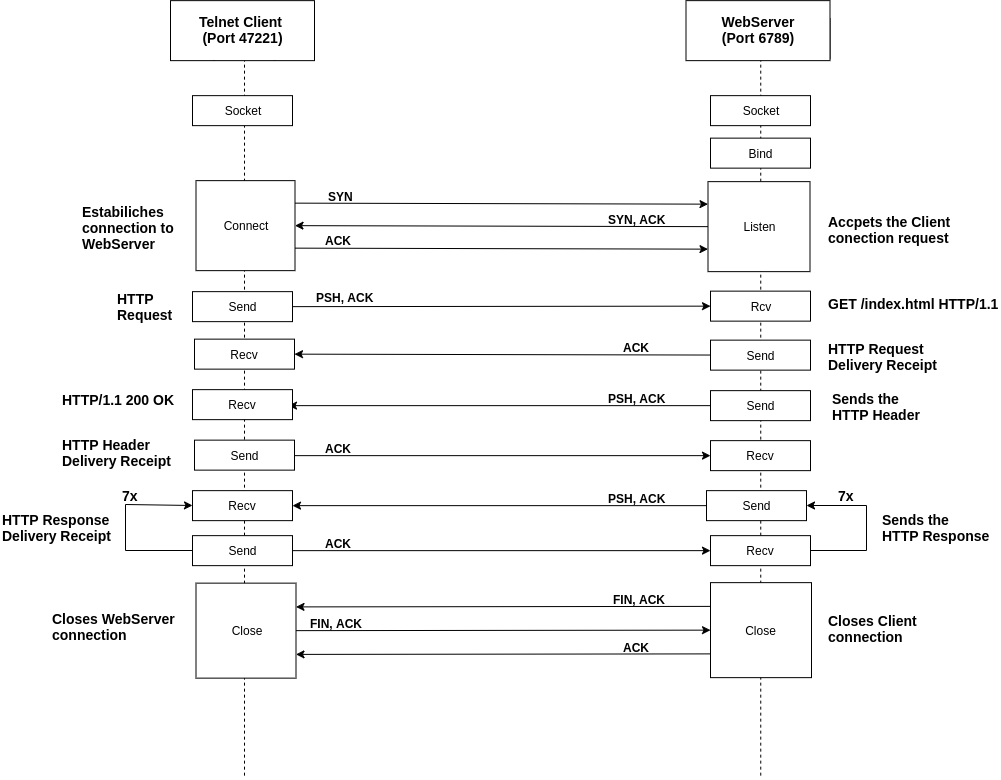

The diagram above was exported from draw.io. Its source (the exported page's mxGraphModel, read from the mxfile embedded in the PNG):
<mxGraphModel dx="970" dy="-231" grid="1" gridSize="10" guides="1" tooltips="1" connect="1" arrows="1" fold="1" page="1" pageScale="1" pageWidth="1169" pageHeight="827" math="0" shadow="0">
  <root>
    <mxCell id="0" />
    <mxCell id="1" parent="0" />
    <mxCell id="lvXIGxXpsJ23uh3py_72-152" value="&lt;b&gt;SYN&lt;/b&gt;" style="text;html=1;resizable=0;points=[];autosize=1;align=left;verticalAlign=top;spacingTop=-4;rotation=0;" parent="1" vertex="1">
      <mxGeometry x="386" y="1037.142804827009" width="40" height="20" as="geometry" />
    </mxCell>
    <mxCell id="lvXIGxXpsJ23uh3py_72-153" value="&lt;b&gt;SYN, ACK&lt;/b&gt;" style="text;html=1;resizable=0;points=[];autosize=1;align=left;verticalAlign=top;spacingTop=-4;rotation=0;direction=west;" parent="1" vertex="1">
      <mxGeometry x="666" y="1060.142804827009" width="70" height="20" as="geometry" />
    </mxCell>
    <mxCell id="lvXIGxXpsJ23uh3py_72-155" value="&lt;b&gt;PSH, ACK&lt;/b&gt;" style="text;html=1;resizable=0;points=[];autosize=1;align=left;verticalAlign=top;spacingTop=-4;" parent="1" vertex="1">
      <mxGeometry x="374" y="1138.1428048270088" width="70" height="20" as="geometry" />
    </mxCell>
    <mxCell id="lvXIGxXpsJ23uh3py_72-156" value="&lt;b&gt;ACK&lt;/b&gt;" style="text;html=1;resizable=0;points=[];autosize=1;align=left;verticalAlign=top;spacingTop=-4;" parent="1" vertex="1">
      <mxGeometry x="681" y="1188.1428048270088" width="40" height="20" as="geometry" />
    </mxCell>
    <mxCell id="lvXIGxXpsJ23uh3py_72-157" value="&lt;b&gt;PSH, ACK&lt;/b&gt;" style="text;html=1;resizable=0;points=[];autosize=1;align=left;verticalAlign=top;spacingTop=-4;" parent="1" vertex="1">
      <mxGeometry x="666" y="1239.1428048270088" width="70" height="20" as="geometry" />
    </mxCell>
    <mxCell id="lvXIGxXpsJ23uh3py_72-159" value="&lt;b&gt;ACK&lt;/b&gt;" style="text;html=1;resizable=0;points=[];autosize=1;align=left;verticalAlign=top;spacingTop=-4;" parent="1" vertex="1">
      <mxGeometry x="383" y="1289.1428048270088" width="40" height="20" as="geometry" />
    </mxCell>
    <mxCell id="lvXIGxXpsJ23uh3py_72-160" value="&lt;b&gt;PSH, ACK&lt;/b&gt;" style="text;html=1;resizable=0;points=[];autosize=1;align=left;verticalAlign=top;spacingTop=-4;" parent="1" vertex="1">
      <mxGeometry x="666" y="1339.1428048270088" width="70" height="20" as="geometry" />
    </mxCell>
    <mxCell id="lvXIGxXpsJ23uh3py_72-161" value="&lt;span style=&quot;font-size: 14px&quot;&gt;&lt;b&gt;7x&lt;/b&gt;&lt;/span&gt;" style="text;html=1;resizable=0;points=[];autosize=1;align=left;verticalAlign=top;spacingTop=-4;" parent="1" vertex="1">
      <mxGeometry x="896" y="1335.1428048270088" width="30" height="20" as="geometry" />
    </mxCell>
    <mxCell id="lvXIGxXpsJ23uh3py_72-162" value="" style="endArrow=classic;html=1;exitX=1;exitY=0.5;exitDx=0;exitDy=0;entryX=0;entryY=0.5;entryDx=0;entryDy=0;" parent="1" source="lvXIGxXpsJ23uh3py_72-151" target="lvXIGxXpsJ23uh3py_72-144" edge="1">
      <mxGeometry width="50" height="50" relative="1" as="geometry">
        <mxPoint x="339.5" y="1484.6428048270088" as="sourcePoint" />
        <mxPoint x="770" y="1488" as="targetPoint" />
      </mxGeometry>
    </mxCell>
    <mxCell id="lvXIGxXpsJ23uh3py_72-163" value="&lt;b&gt;ACK&lt;/b&gt;" style="text;html=1;resizable=0;points=[];autosize=1;align=left;verticalAlign=top;spacingTop=-4;" parent="1" vertex="1">
      <mxGeometry x="383" y="1384.1428048270088" width="40" height="20" as="geometry" />
    </mxCell>
    <mxCell id="lvXIGxXpsJ23uh3py_72-164" value="&lt;b&gt;FIN, ACK&lt;/b&gt;" style="text;html=1;resizable=0;points=[];autosize=1;align=left;verticalAlign=top;spacingTop=-4;" parent="1" vertex="1">
      <mxGeometry x="671" y="1440.1428048270088" width="70" height="20" as="geometry" />
    </mxCell>
    <mxCell id="lvXIGxXpsJ23uh3py_72-165" value="&lt;b&gt;FIN, ACK&lt;/b&gt;" style="text;html=1;resizable=0;points=[];autosize=1;align=left;verticalAlign=top;spacingTop=-4;" parent="1" vertex="1">
      <mxGeometry x="368" y="1464.1428048270088" width="70" height="20" as="geometry" />
    </mxCell>
    <mxCell id="lvXIGxXpsJ23uh3py_72-166" value="&lt;b&gt;ACK&lt;/b&gt;" style="text;html=1;resizable=0;points=[];autosize=1;align=left;verticalAlign=top;spacingTop=-4;" parent="1" vertex="1">
      <mxGeometry x="681" y="1488.1428048270088" width="40" height="20" as="geometry" />
    </mxCell>
    <mxCell id="lvXIGxXpsJ23uh3py_72-167" value="&lt;b style=&quot;font-size: 14px&quot;&gt;Sends the&lt;br&gt;HTTP Response&lt;/b&gt;" style="text;html=1;resizable=0;points=[];autosize=1;align=left;verticalAlign=top;spacingTop=-4;" parent="1" vertex="1">
      <mxGeometry x="940" y="1359.1428048270088" width="120" height="30" as="geometry" />
    </mxCell>
    <mxCell id="lvXIGxXpsJ23uh3py_72-168" value="&lt;b style=&quot;font-size: 14px&quot;&gt;HTTP&lt;br&gt;Request&lt;/b&gt;" style="text;html=1;resizable=0;points=[];autosize=1;align=left;verticalAlign=top;spacingTop=-4;" parent="1" vertex="1">
      <mxGeometry x="175" y="1138.1428048270088" width="70" height="30" as="geometry" />
    </mxCell>
    <mxCell id="lvXIGxXpsJ23uh3py_72-169" value="&lt;b style=&quot;font-size: 14px;&quot;&gt;GET /index.html HTTP/1.1&lt;/b&gt;" style="text;html=1;resizable=0;points=[];autosize=1;align=left;verticalAlign=top;spacingTop=-4;fontSize=14;" parent="1" vertex="1">
      <mxGeometry x="886" y="1143.1428048270088" width="160" height="20" as="geometry" />
    </mxCell>
    <mxCell id="lvXIGxXpsJ23uh3py_72-170" value="&lt;b style=&quot;font-size: 14px&quot;&gt;Accpets the Client&lt;br&gt;conection request&lt;br&gt;&lt;/b&gt;" style="text;html=1;resizable=0;points=[];autosize=1;align=left;verticalAlign=top;spacingTop=-4;" parent="1" vertex="1">
      <mxGeometry x="886" y="1061.142804827009" width="140" height="30" as="geometry" />
    </mxCell>
    <mxCell id="lvXIGxXpsJ23uh3py_72-171" value="&lt;b style=&quot;font-size: 14px&quot;&gt;Sends the&amp;nbsp;&lt;br style=&quot;font-size: 14px&quot;&gt;HTTP Header&lt;/b&gt;" style="text;html=1;resizable=0;points=[];autosize=1;align=left;verticalAlign=top;spacingTop=-4;fontSize=14;" parent="1" vertex="1">
      <mxGeometry x="889.5" y="1238.1428048270088" width="100" height="40" as="geometry" />
    </mxCell>
    <mxCell id="lvXIGxXpsJ23uh3py_72-172" value="&lt;b&gt;&lt;span style=&quot;font-size: 14px&quot;&gt;Estabiliches&lt;/span&gt;&lt;br&gt;&lt;font style=&quot;font-size: 14px&quot;&gt;connection&lt;/font&gt;&lt;span style=&quot;font-size: 14px&quot;&gt; to&lt;/span&gt;&lt;br&gt;&lt;span style=&quot;font-size: 14px&quot;&gt;WebServer&lt;/span&gt;&lt;/b&gt;" style="text;html=1;resizable=0;points=[];autosize=1;align=left;verticalAlign=top;spacingTop=-4;" parent="1" vertex="1">
      <mxGeometry x="140" y="1051.142804827009" width="110" height="40" as="geometry" />
    </mxCell>
    <mxCell id="lvXIGxXpsJ23uh3py_72-173" value="&lt;b style=&quot;font-size: 14px&quot;&gt;Closes WebServer&lt;br&gt;connection&lt;br&gt;&lt;/b&gt;" style="text;html=1;resizable=0;points=[];autosize=1;align=left;verticalAlign=top;spacingTop=-4;" parent="1" vertex="1">
      <mxGeometry x="110" y="1458.1428048270088" width="140" height="30" as="geometry" />
    </mxCell>
    <mxCell id="lvXIGxXpsJ23uh3py_72-174" value="&lt;b style=&quot;font-size: 14px&quot;&gt;Closes Client&lt;br style=&quot;font-size: 14px&quot;&gt;connection&lt;/b&gt;" style="text;html=1;resizable=0;points=[];autosize=1;align=left;verticalAlign=top;spacingTop=-4;fontSize=14;" parent="1" vertex="1">
      <mxGeometry x="886" y="1460.1428048270088" width="100" height="40" as="geometry" />
    </mxCell>
    <mxCell id="lvXIGxXpsJ23uh3py_72-177" value="&lt;b&gt;&lt;span style=&quot;font-size: 14px&quot;&gt;HTTP Request&lt;br&gt;Delivery Receipt&lt;/span&gt;&lt;br&gt;&lt;/b&gt;" style="text;html=1;resizable=0;points=[];autosize=1;align=left;verticalAlign=top;spacingTop=-4;" parent="1" vertex="1">
      <mxGeometry x="886" y="1188.1428048270088" width="120" height="30" as="geometry" />
    </mxCell>
    <mxCell id="lvXIGxXpsJ23uh3py_72-178" value="&lt;b style=&quot;font-size: 14px&quot;&gt;HTTP Header&lt;br&gt;Delivery Receipt&lt;/b&gt;" style="text;html=1;resizable=0;points=[];autosize=1;align=left;verticalAlign=top;spacingTop=-4;" parent="1" vertex="1">
      <mxGeometry x="120" y="1284.1428048270088" width="120" height="30" as="geometry" />
    </mxCell>
    <mxCell id="lvXIGxXpsJ23uh3py_72-182" value="" style="endArrow=classic;html=1;exitX=1;exitY=0.25;exitDx=0;exitDy=0;entryX=0;entryY=0.25;entryDx=0;entryDy=0;" parent="1" source="lvXIGxXpsJ23uh3py_72-146" target="lvXIGxXpsJ23uh3py_72-136" edge="1">
      <mxGeometry width="50" height="50" relative="1" as="geometry">
        <mxPoint x="420" y="990" as="sourcePoint" />
        <mxPoint x="770" y="1056" as="targetPoint" />
      </mxGeometry>
    </mxCell>
    <mxCell id="lvXIGxXpsJ23uh3py_72-183" value="" style="endArrow=classic;html=1;exitX=0;exitY=0.5;exitDx=0;exitDy=0;entryX=1;entryY=0.5;entryDx=0;entryDy=0;" parent="1" source="lvXIGxXpsJ23uh3py_72-136" target="lvXIGxXpsJ23uh3py_72-146" edge="1">
      <mxGeometry width="50" height="50" relative="1" as="geometry">
        <mxPoint x="706" y="1080.142804827009" as="sourcePoint" />
        <mxPoint x="336" y="1075.142804827009" as="targetPoint" />
        <Array as="points" />
      </mxGeometry>
    </mxCell>
    <mxCell id="lvXIGxXpsJ23uh3py_72-184" value="" style="endArrow=classic;html=1;entryX=1;entryY=0.75;entryDx=0;entryDy=0;exitX=0;exitY=0.75;exitDx=0;exitDy=0;" parent="1" source="lvXIGxXpsJ23uh3py_72-144" target="lvXIGxXpsJ23uh3py_72-151" edge="1">
      <mxGeometry width="50" height="50" relative="1" as="geometry">
        <mxPoint x="710" y="1550" as="sourcePoint" />
        <mxPoint x="346" y="1520.1428048270088" as="targetPoint" />
      </mxGeometry>
    </mxCell>
    <mxCell id="lvXIGxXpsJ23uh3py_72-185" value="" style="endArrow=classic;html=1;exitX=1;exitY=0.75;exitDx=0;exitDy=0;entryX=0;entryY=0.75;entryDx=0;entryDy=0;" parent="1" source="lvXIGxXpsJ23uh3py_72-146" target="lvXIGxXpsJ23uh3py_72-136" edge="1">
      <mxGeometry width="50" height="50" relative="1" as="geometry">
        <mxPoint x="466" y="1100.142804827009" as="sourcePoint" />
        <mxPoint x="516" y="1050.142804827009" as="targetPoint" />
      </mxGeometry>
    </mxCell>
    <mxCell id="lvXIGxXpsJ23uh3py_72-186" value="" style="endArrow=classic;html=1;entryX=0;entryY=0.5;entryDx=0;entryDy=0;exitX=1;exitY=0.5;exitDx=0;exitDy=0;" parent="1" source="lvXIGxXpsJ23uh3py_72-147" target="lvXIGxXpsJ23uh3py_72-137" edge="1">
      <mxGeometry width="50" height="50" relative="1" as="geometry">
        <mxPoint x="616" y="1160.1428048270088" as="sourcePoint" />
        <mxPoint x="666" y="1110.142804827009" as="targetPoint" />
      </mxGeometry>
    </mxCell>
    <mxCell id="lvXIGxXpsJ23uh3py_72-187" value="" style="endArrow=classic;html=1;entryX=1;entryY=0.5;entryDx=0;entryDy=0;" parent="1" source="lvXIGxXpsJ23uh3py_72-138" target="lvXIGxXpsJ23uh3py_72-148" edge="1">
      <mxGeometry width="50" height="50" relative="1" as="geometry">
        <mxPoint x="506" y="1200.1428048270088" as="sourcePoint" />
        <mxPoint x="346" y="1205.1428048270088" as="targetPoint" />
      </mxGeometry>
    </mxCell>
    <mxCell id="lvXIGxXpsJ23uh3py_72-188" value="" style="endArrow=classic;html=1;exitX=0;exitY=0.5;exitDx=0;exitDy=0;" parent="1" source="lvXIGxXpsJ23uh3py_72-139" edge="1">
      <mxGeometry width="50" height="50" relative="1" as="geometry">
        <mxPoint x="376" y="1250.1428048270088" as="sourcePoint" />
        <mxPoint x="348" y="1255.1428048270088" as="targetPoint" />
      </mxGeometry>
    </mxCell>
    <mxCell id="lvXIGxXpsJ23uh3py_72-189" value="" style="endArrow=classic;html=1;entryX=0;entryY=0.5;entryDx=0;entryDy=0;" parent="1" target="lvXIGxXpsJ23uh3py_72-140" edge="1">
      <mxGeometry width="50" height="50" relative="1" as="geometry">
        <mxPoint x="350" y="1305.1428048270088" as="sourcePoint" />
        <mxPoint x="756" y="1260.1428048270088" as="targetPoint" />
      </mxGeometry>
    </mxCell>
    <mxCell id="lvXIGxXpsJ23uh3py_72-190" value="" style="endArrow=classic;html=1;exitX=0;exitY=0.5;exitDx=0;exitDy=0;entryX=1;entryY=0.5;entryDx=0;entryDy=0;" parent="1" target="lvXIGxXpsJ23uh3py_72-158" edge="1">
      <mxGeometry width="50" height="50" relative="1" as="geometry">
        <mxPoint x="778" y="1355.142804827009" as="sourcePoint" />
        <mxPoint x="364" y="1355.142804827009" as="targetPoint" />
      </mxGeometry>
    </mxCell>
    <mxCell id="lvXIGxXpsJ23uh3py_72-191" value="" style="endArrow=classic;html=1;entryX=0;entryY=0.5;entryDx=0;entryDy=0;exitX=1;exitY=0.5;exitDx=0;exitDy=0;" parent="1" source="lvXIGxXpsJ23uh3py_72-176" target="lvXIGxXpsJ23uh3py_72-143" edge="1">
      <mxGeometry width="50" height="50" relative="1" as="geometry">
        <mxPoint x="586" y="1400.1428048270088" as="sourcePoint" />
        <mxPoint x="636" y="1350.1428048270088" as="targetPoint" />
      </mxGeometry>
    </mxCell>
    <mxCell id="lvXIGxXpsJ23uh3py_72-192" value="" style="endArrow=classic;html=1;exitX=0;exitY=0.25;exitDx=0;exitDy=0;entryX=1;entryY=0.25;entryDx=0;entryDy=0;" parent="1" source="lvXIGxXpsJ23uh3py_72-144" target="lvXIGxXpsJ23uh3py_72-151" edge="1">
      <mxGeometry width="50" height="50" relative="1" as="geometry">
        <mxPoint x="386" y="1450.1428048270088" as="sourcePoint" />
        <mxPoint x="400" y="1430" as="targetPoint" />
      </mxGeometry>
    </mxCell>
    <mxCell id="lvXIGxXpsJ23uh3py_72-193" value="" style="group" parent="1" vertex="1" connectable="0">
      <mxGeometry x="234" y="868.142804827009" width="140" height="760" as="geometry" />
    </mxCell>
    <mxCell id="lvXIGxXpsJ23uh3py_72-132" value="&lt;b&gt;Client&amp;nbsp;&lt;br&gt;port=33880&lt;br&gt;(WebClient)&lt;br&gt;&lt;/b&gt;" style="shape=umlLifeline;perimeter=lifelinePerimeter;whiteSpace=wrap;html=1;container=1;collapsible=0;recursiveResize=0;outlineConnect=0;" parent="lvXIGxXpsJ23uh3py_72-193" vertex="1">
      <mxGeometry width="140" height="760" as="geometry" />
    </mxCell>
    <mxCell id="lvXIGxXpsJ23uh3py_72-133" value="&lt;b style=&quot;white-space: normal ; font-size: 14px&quot;&gt;Telnet Client&amp;nbsp;&lt;br&gt;(Port 47221)&lt;br&gt;&lt;/b&gt;" style="rounded=0;whiteSpace=wrap;html=1;" parent="lvXIGxXpsJ23uh3py_72-132" vertex="1">
      <mxGeometry x="-4" y="-18" width="144" height="60" as="geometry" />
    </mxCell>
    <mxCell id="lvXIGxXpsJ23uh3py_72-151" value="Close" style="rounded=0;whiteSpace=wrap;html=1;" parent="lvXIGxXpsJ23uh3py_72-132" vertex="1">
      <mxGeometry x="21.5" y="564.5" width="100" height="95" as="geometry" />
    </mxCell>
    <mxCell id="lvXIGxXpsJ23uh3py_72-145" value="Socket" style="rounded=0;whiteSpace=wrap;html=1;" parent="lvXIGxXpsJ23uh3py_72-193" vertex="1">
      <mxGeometry x="18" y="77" width="100" height="30" as="geometry" />
    </mxCell>
    <mxCell id="lvXIGxXpsJ23uh3py_72-146" value="Connect" style="rounded=0;whiteSpace=wrap;html=1;" parent="lvXIGxXpsJ23uh3py_72-193" vertex="1">
      <mxGeometry x="21.5" y="162" width="99" height="90" as="geometry" />
    </mxCell>
    <mxCell id="lvXIGxXpsJ23uh3py_72-147" value="Send" style="rounded=0;whiteSpace=wrap;html=1;" parent="lvXIGxXpsJ23uh3py_72-193" vertex="1">
      <mxGeometry x="18" y="273" width="100" height="30" as="geometry" />
    </mxCell>
    <mxCell id="lvXIGxXpsJ23uh3py_72-148" value="Recv" style="rounded=0;whiteSpace=wrap;html=1;" parent="lvXIGxXpsJ23uh3py_72-193" vertex="1">
      <mxGeometry x="20" y="320.5" width="100" height="30" as="geometry" />
    </mxCell>
    <mxCell id="lvXIGxXpsJ23uh3py_72-149" value="Recv" style="rounded=0;whiteSpace=wrap;html=1;" parent="lvXIGxXpsJ23uh3py_72-193" vertex="1">
      <mxGeometry x="18" y="371" width="100" height="30" as="geometry" />
    </mxCell>
    <mxCell id="lvXIGxXpsJ23uh3py_72-150" value="Send" style="rounded=0;whiteSpace=wrap;html=1;" parent="lvXIGxXpsJ23uh3py_72-193" vertex="1">
      <mxGeometry x="20" y="421.5" width="100" height="30" as="geometry" />
    </mxCell>
    <mxCell id="lvXIGxXpsJ23uh3py_72-158" value="Recv" style="rounded=0;whiteSpace=wrap;html=1;" parent="lvXIGxXpsJ23uh3py_72-193" vertex="1">
      <mxGeometry x="18" y="472" width="100" height="30" as="geometry" />
    </mxCell>
    <mxCell id="lvXIGxXpsJ23uh3py_72-176" value="Send" style="rounded=0;whiteSpace=wrap;html=1;" parent="lvXIGxXpsJ23uh3py_72-193" vertex="1">
      <mxGeometry x="18" y="517" width="100" height="30" as="geometry" />
    </mxCell>
    <mxCell id="lvXIGxXpsJ23uh3py_72-175" style="edgeStyle=orthogonalEdgeStyle;rounded=0;orthogonalLoop=1;jettySize=auto;html=1;exitX=0;exitY=0.5;exitDx=0;exitDy=0;entryX=0;entryY=0.5;entryDx=0;entryDy=0;" parent="lvXIGxXpsJ23uh3py_72-193" source="lvXIGxXpsJ23uh3py_72-176" target="lvXIGxXpsJ23uh3py_72-158" edge="1">
      <mxGeometry relative="1" as="geometry">
        <Array as="points">
          <mxPoint x="-49" y="532" />
          <mxPoint x="-49" y="486" />
        </Array>
      </mxGeometry>
    </mxCell>
    <mxCell id="lvXIGxXpsJ23uh3py_72-194" value="" style="group" parent="1" vertex="1" connectable="0">
      <mxGeometry x="751" y="868.142804827009" width="138.5" height="760" as="geometry" />
    </mxCell>
    <mxCell id="lvXIGxXpsJ23uh3py_72-130" value="&lt;b&gt;WebServer&lt;br&gt;port=6789&lt;/b&gt;" style="shape=umlLifeline;perimeter=lifelinePerimeter;whiteSpace=wrap;html=1;container=1;collapsible=0;recursiveResize=0;outlineConnect=0;" parent="lvXIGxXpsJ23uh3py_72-194" vertex="1">
      <mxGeometry width="138.5" height="760" as="geometry" />
    </mxCell>
    <mxCell id="lvXIGxXpsJ23uh3py_72-131" value="&lt;b style=&quot;white-space: normal ; font-size: 14px&quot;&gt;WebServer&lt;br&gt;(Port 6789)&lt;/b&gt;" style="rounded=0;whiteSpace=wrap;html=1;" parent="lvXIGxXpsJ23uh3py_72-130" vertex="1">
      <mxGeometry x="-5.5" y="-18" width="144" height="60" as="geometry" />
    </mxCell>
    <mxCell id="lvXIGxXpsJ23uh3py_72-134" value="Socket" style="rounded=0;whiteSpace=wrap;html=1;" parent="lvXIGxXpsJ23uh3py_72-130" vertex="1">
      <mxGeometry x="19" y="77" width="100" height="30" as="geometry" />
    </mxCell>
    <mxCell id="lvXIGxXpsJ23uh3py_72-135" value="Bind" style="rounded=0;whiteSpace=wrap;html=1;" parent="lvXIGxXpsJ23uh3py_72-130" vertex="1">
      <mxGeometry x="19" y="119.5" width="100" height="30" as="geometry" />
    </mxCell>
    <mxCell id="lvXIGxXpsJ23uh3py_72-136" value="Listen" style="rounded=0;whiteSpace=wrap;html=1;" parent="lvXIGxXpsJ23uh3py_72-130" vertex="1">
      <mxGeometry x="16.5" y="163" width="102" height="90" as="geometry" />
    </mxCell>
    <mxCell id="lvXIGxXpsJ23uh3py_72-141" value="Send" style="rounded=0;whiteSpace=wrap;html=1;" parent="lvXIGxXpsJ23uh3py_72-130" vertex="1">
      <mxGeometry x="15" y="472" width="100" height="30" as="geometry" />
    </mxCell>
    <mxCell id="lvXIGxXpsJ23uh3py_72-137" value="Rcv" style="rounded=0;whiteSpace=wrap;html=1;" parent="lvXIGxXpsJ23uh3py_72-194" vertex="1">
      <mxGeometry x="19" y="272.5" width="100" height="30" as="geometry" />
    </mxCell>
    <mxCell id="lvXIGxXpsJ23uh3py_72-138" value="Send" style="rounded=0;whiteSpace=wrap;html=1;" parent="lvXIGxXpsJ23uh3py_72-194" vertex="1">
      <mxGeometry x="19" y="321.5" width="100" height="30" as="geometry" />
    </mxCell>
    <mxCell id="lvXIGxXpsJ23uh3py_72-139" value="Send" style="rounded=0;whiteSpace=wrap;html=1;" parent="lvXIGxXpsJ23uh3py_72-194" vertex="1">
      <mxGeometry x="19" y="372" width="100" height="30" as="geometry" />
    </mxCell>
    <mxCell id="lvXIGxXpsJ23uh3py_72-140" value="Recv" style="rounded=0;whiteSpace=wrap;html=1;" parent="lvXIGxXpsJ23uh3py_72-194" vertex="1">
      <mxGeometry x="19" y="422" width="100" height="30" as="geometry" />
    </mxCell>
    <mxCell id="lvXIGxXpsJ23uh3py_72-143" value="Recv" style="rounded=0;whiteSpace=wrap;html=1;" parent="lvXIGxXpsJ23uh3py_72-194" vertex="1">
      <mxGeometry x="19" y="517" width="100" height="30" as="geometry" />
    </mxCell>
    <mxCell id="lvXIGxXpsJ23uh3py_72-142" style="edgeStyle=orthogonalEdgeStyle;rounded=0;orthogonalLoop=1;jettySize=auto;html=1;exitX=1;exitY=0.5;exitDx=0;exitDy=0;entryX=1;entryY=0.5;entryDx=0;entryDy=0;" parent="lvXIGxXpsJ23uh3py_72-194" source="lvXIGxXpsJ23uh3py_72-143" target="lvXIGxXpsJ23uh3py_72-141" edge="1">
      <mxGeometry relative="1" as="geometry">
        <Array as="points">
          <mxPoint x="175" y="532" />
          <mxPoint x="175" y="487" />
        </Array>
      </mxGeometry>
    </mxCell>
    <mxCell id="lvXIGxXpsJ23uh3py_72-144" value="Close" style="rounded=0;whiteSpace=wrap;html=1;" parent="lvXIGxXpsJ23uh3py_72-194" vertex="1">
      <mxGeometry x="19" y="564" width="101" height="95" as="geometry" />
    </mxCell>
    <mxCell id="lvXIGxXpsJ23uh3py_72-195" value="&lt;b&gt;ACK&lt;/b&gt;" style="text;html=1;resizable=0;points=[];autosize=1;align=left;verticalAlign=top;spacingTop=-4;" parent="1" vertex="1">
      <mxGeometry x="383" y="1081.1428048270088" width="40" height="20" as="geometry" />
    </mxCell>
    <mxCell id="lvXIGxXpsJ23uh3py_72-204" value="&lt;b&gt;&lt;font style=&quot;font-size: 14px&quot;&gt;7x&lt;/font&gt;&lt;/b&gt;" style="text;html=1;resizable=0;points=[];autosize=1;align=left;verticalAlign=top;spacingTop=-4;" parent="1" vertex="1">
      <mxGeometry x="180" y="1335.1428048270088" width="30" height="20" as="geometry" />
    </mxCell>
    <mxCell id="lvXIGxXpsJ23uh3py_72-206" value="&lt;b style=&quot;font-size: 14px&quot;&gt;HTTP Response&lt;br style=&quot;font-size: 14px;&quot;&gt;Delivery Receipt&lt;/b&gt;" style="text;html=1;resizable=0;points=[];autosize=1;align=left;verticalAlign=top;spacingTop=-4;fontSize=14;" parent="1" vertex="1">
      <mxGeometry x="60" y="1359.1428048270088" width="120" height="30" as="geometry" />
    </mxCell>
    <mxCell id="lBkm6ErmwDooNL5B3i6h-2" value="HTTP/1.1 200 OK" style="text;html=1;resizable=0;points=[];autosize=1;align=left;verticalAlign=top;spacingTop=-4;fontStyle=1;fontSize=14;" parent="1" vertex="1">
      <mxGeometry x="120" y="1239" width="110" height="20" as="geometry" />
    </mxCell>
  </root>
</mxGraphModel>